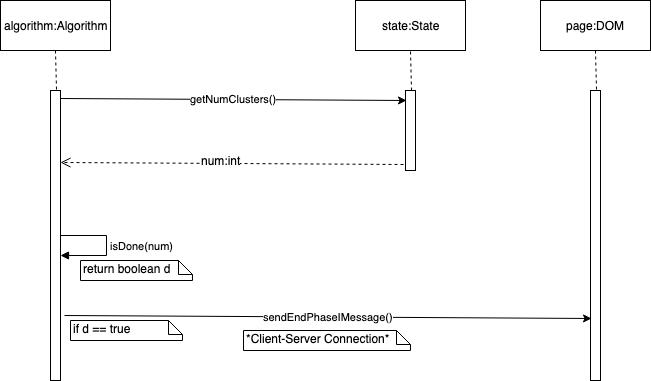

The diagram above was exported from draw.io. Its source (the exported page's mxGraphModel, read from the mxfile embedded in the PNG):
<mxGraphModel dx="918" dy="567" grid="1" gridSize="10" guides="1" tooltips="1" connect="1" arrows="1" fold="1" page="1" pageScale="1" pageWidth="850" pageHeight="1100" math="0" shadow="0">
  <root>
    <mxCell id="0" />
    <mxCell id="1" parent="0" />
    <mxCell id="cPKk7GD9jwwUhS2Dc92T-2" value="" style="html=1;points=[];perimeter=orthogonalPerimeter;" vertex="1" parent="1">
      <mxGeometry x="80" y="110" width="10" height="290" as="geometry" />
    </mxCell>
    <mxCell id="cPKk7GD9jwwUhS2Dc92T-3" value="algorithm:Algorithm" style="html=1;" vertex="1" parent="1">
      <mxGeometry x="30" y="20" width="110" height="50" as="geometry" />
    </mxCell>
    <mxCell id="cPKk7GD9jwwUhS2Dc92T-4" value="" style="endArrow=none;dashed=1;html=1;entryX=0.5;entryY=1;entryDx=0;entryDy=0;exitX=0.6;exitY=-0.004;exitDx=0;exitDy=0;exitPerimeter=0;" edge="1" parent="1" source="cPKk7GD9jwwUhS2Dc92T-2" target="cPKk7GD9jwwUhS2Dc92T-3">
      <mxGeometry width="50" height="50" relative="1" as="geometry">
        <mxPoint x="-120" y="280" as="sourcePoint" />
        <mxPoint x="-70" y="230" as="targetPoint" />
      </mxGeometry>
    </mxCell>
    <mxCell id="cPKk7GD9jwwUhS2Dc92T-5" value="" style="html=1;points=[];perimeter=orthogonalPerimeter;" vertex="1" parent="1">
      <mxGeometry x="435" y="110" width="10" height="80" as="geometry" />
    </mxCell>
    <mxCell id="cPKk7GD9jwwUhS2Dc92T-6" value="state:State" style="html=1;" vertex="1" parent="1">
      <mxGeometry x="385" y="20" width="110" height="50" as="geometry" />
    </mxCell>
    <mxCell id="cPKk7GD9jwwUhS2Dc92T-7" value="" style="endArrow=none;dashed=1;html=1;entryX=0.5;entryY=1;entryDx=0;entryDy=0;exitX=0.6;exitY=-0.004;exitDx=0;exitDy=0;exitPerimeter=0;" edge="1" parent="1" source="cPKk7GD9jwwUhS2Dc92T-5" target="cPKk7GD9jwwUhS2Dc92T-6">
      <mxGeometry width="50" height="50" relative="1" as="geometry">
        <mxPoint x="235" y="280" as="sourcePoint" />
        <mxPoint x="285" y="230" as="targetPoint" />
      </mxGeometry>
    </mxCell>
    <mxCell id="cPKk7GD9jwwUhS2Dc92T-8" value="getNumClusters()" style="endArrow=classic;html=1;exitX=1;exitY=0.026;exitDx=0;exitDy=0;exitPerimeter=0;entryX=0.1;entryY=0.125;entryDx=0;entryDy=0;entryPerimeter=0;" edge="1" parent="1" source="cPKk7GD9jwwUhS2Dc92T-2" target="cPKk7GD9jwwUhS2Dc92T-5">
      <mxGeometry width="50" height="50" relative="1" as="geometry">
        <mxPoint x="281" y="130" as="sourcePoint" />
        <mxPoint x="470" y="130" as="targetPoint" />
      </mxGeometry>
    </mxCell>
    <mxCell id="cPKk7GD9jwwUhS2Dc92T-9" value="" style="html=1;points=[];perimeter=orthogonalPerimeter;" vertex="1" parent="1">
      <mxGeometry x="620" y="110" width="10" height="290" as="geometry" />
    </mxCell>
    <mxCell id="cPKk7GD9jwwUhS2Dc92T-10" value="page:DOM" style="html=1;" vertex="1" parent="1">
      <mxGeometry x="570" y="20" width="110" height="50" as="geometry" />
    </mxCell>
    <mxCell id="cPKk7GD9jwwUhS2Dc92T-11" value="" style="endArrow=none;dashed=1;html=1;entryX=0.5;entryY=1;entryDx=0;entryDy=0;exitX=0.6;exitY=-0.004;exitDx=0;exitDy=0;exitPerimeter=0;" edge="1" parent="1" source="cPKk7GD9jwwUhS2Dc92T-9" target="cPKk7GD9jwwUhS2Dc92T-10">
      <mxGeometry width="50" height="50" relative="1" as="geometry">
        <mxPoint x="420" y="280" as="sourcePoint" />
        <mxPoint x="470" y="230" as="targetPoint" />
      </mxGeometry>
    </mxCell>
    <mxCell id="cPKk7GD9jwwUhS2Dc92T-12" value="isDone(num)" style="edgeStyle=orthogonalEdgeStyle;html=1;align=left;spacingLeft=2;endArrow=block;rounded=0;" edge="1" parent="1">
      <mxGeometry relative="1" as="geometry">
        <mxPoint x="90" y="255" as="sourcePoint" />
        <Array as="points">
          <mxPoint x="136" y="255" />
          <mxPoint x="136" y="275" />
          <mxPoint x="90" y="275" />
        </Array>
        <mxPoint x="90" y="275" as="targetPoint" />
      </mxGeometry>
    </mxCell>
    <mxCell id="cPKk7GD9jwwUhS2Dc92T-13" value="return boolean d" style="shape=note;whiteSpace=wrap;html=1;size=14;verticalAlign=top;align=left;spacingTop=-6;" vertex="1" parent="1">
      <mxGeometry x="110" y="280" width="112" height="20" as="geometry" />
    </mxCell>
    <mxCell id="cPKk7GD9jwwUhS2Dc92T-14" value="sendEndPhaseIMessage()" style="endArrow=classic;html=1;entryX=0.1;entryY=0.786;entryDx=0;entryDy=0;entryPerimeter=0;exitX=1.4;exitY=0.776;exitDx=0;exitDy=0;exitPerimeter=0;" edge="1" parent="1" source="cPKk7GD9jwwUhS2Dc92T-2" target="cPKk7GD9jwwUhS2Dc92T-9">
      <mxGeometry width="50" height="50" relative="1" as="geometry">
        <mxPoint x="444" y="190" as="sourcePoint" />
        <mxPoint x="610" y="190" as="targetPoint" />
      </mxGeometry>
    </mxCell>
    <mxCell id="cPKk7GD9jwwUhS2Dc92T-15" value="" style="html=1;verticalAlign=bottom;endArrow=open;dashed=1;endSize=8;exitX=-0.2;exitY=0.925;exitDx=0;exitDy=0;exitPerimeter=0;entryX=1;entryY=0.248;entryDx=0;entryDy=0;entryPerimeter=0;" edge="1" parent="1" source="cPKk7GD9jwwUhS2Dc92T-5" target="cPKk7GD9jwwUhS2Dc92T-2">
      <mxGeometry relative="1" as="geometry">
        <mxPoint x="605" y="380" as="sourcePoint" />
        <mxPoint x="440" y="401" as="targetPoint" />
      </mxGeometry>
    </mxCell>
    <mxCell id="cPKk7GD9jwwUhS2Dc92T-16" value="num:int" style="text;html=1;resizable=0;points=[];align=center;verticalAlign=middle;labelBackgroundColor=#ffffff;" vertex="1" connectable="0" parent="cPKk7GD9jwwUhS2Dc92T-15">
      <mxGeometry x="0.069" y="-3" relative="1" as="geometry">
        <mxPoint as="offset" />
      </mxGeometry>
    </mxCell>
    <mxCell id="cPKk7GD9jwwUhS2Dc92T-19" value="*Client-Server Connection*" style="shape=note;whiteSpace=wrap;html=1;size=14;verticalAlign=top;align=left;spacingTop=-6;" vertex="1" parent="1">
      <mxGeometry x="273" y="350" width="167" height="20" as="geometry" />
    </mxCell>
    <mxCell id="cPKk7GD9jwwUhS2Dc92T-20" value="if d == true" style="shape=note;whiteSpace=wrap;html=1;size=14;verticalAlign=top;align=left;spacingTop=-6;" vertex="1" parent="1">
      <mxGeometry x="100" y="340" width="112" height="20" as="geometry" />
    </mxCell>
  </root>
</mxGraphModel>